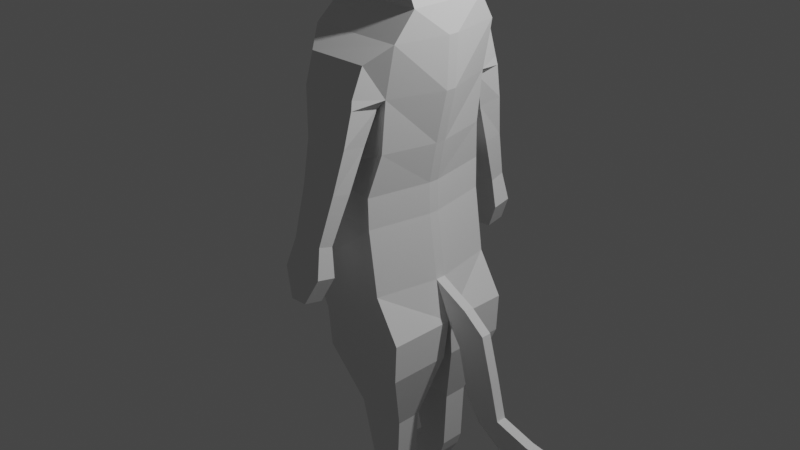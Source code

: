 # Source: cat_final.blend  (saved by Blender 2.91.10; exported with 4.5.12 LTS)
import bpy
from mathutils import Matrix  # noqa: F401  (used for matrix-valued properties, if any)

bpy.ops.wm.read_factory_settings(use_empty=True)
scene = bpy.context.scene
scene.name = 'Scene'

# ---- collections
col_collection = bpy.data.collections.new('Collection'); scene.collection.children.link(col_collection)

# ---- world
world_world = bpy.data.worlds.new('World'); scene.world = world_world
world_world.use_nodes = True; world_world.node_tree.nodes.clear()
_N = world_world.node_tree.nodes; _L = world_world.node_tree.links
n0 = _N.new('ShaderNodeOutputWorld'); n0.name = 'World Output'; n0.location = (300, 300)
n1 = _N.new('ShaderNodeBackground'); n1.name = 'Background'; n1.location = (10, 300)
n1.inputs[0].default_value = (0.05088, 0.05088, 0.05088, 1.0)
_L.new(n1.outputs[0], n0.inputs[0])
n0.is_active_output = True
world_world.color = (0.05088, 0.05088, 0.05088)
world_world.use_sun_shadow = False
world_world.sun_shadow_jitter_overblur = 0.0

# ---- cameras
cam_camera = bpy.data.cameras.new('Camera')
cam_camera.clip_end = 100.0
cam_camera.ortho_scale = 7.314

# ---- lights
light_light = bpy.data.lights.new('Light', 'POINT')
light_light.transmission_factor = 0.0
light_light.energy = 1000.0
light_light.shadow_soft_size = 0.1
light_light.shadow_maximum_resolution = 0.006
light_light.use_absolute_resolution = True

# ---- meshes
me_plane = bpy.data.meshes.new('Plane')
me_plane.from_pydata([(-0.5625, 0.2376, -0.6242), (-0.5, -0.4367, -0.7333), (0.4703, -0.4367, -0.7333), (0.3649, 0.2507, -0.7333), (0.3555, 0.5788, -0.7333), (-0.5719, 0.5657, -0.6242), (0.4405, 1.011, -0.6316), (-0.5537, 0.9974, -0.6316), (0.4961, 1.559, -0.6316), (-0.4434, 1.546, -0.6316), (0.6013, 2.086, -0.6221), (-0.4345, 2.075, -0.6221), (0.64, 2.371, -0.4198), (-0.3361, 2.354, -0.4198), (0.5345, 2.59, -0.4198), (-0.3252, 2.49, -0.4198), (0.4775, 2.696, -0.4301), (-0.4999, 2.612, -0.4301), (0.4585, 2.814, -0.5429), (-0.5606, 2.741, -0.5429), (0.3902, 3.041, -0.5429), (-0.629, 2.969, -0.5429), (0.1813, 3.266, -0.4301), (-0.4931, 3.269, -0.4301), (-0.03522, 3.345, -0.4301), (-0.1954, 3.398, -0.4058), (-0.7355, 2.713, -0.4301), (-0.6326, 2.594, -0.4301), (-0.8535, 2.936, -0.4301), (-0.6488, 3.053, -0.4301), (-0.2795, -0.8541, -0.7333), (0.7403, -0.8778, -0.7333), (0.6, -0.4367, -0.05579), (0.7403, -0.8778, -0.01134), (-0.7313, 0.2376, -0.05579), (-0.7407, 0.5657, -0.05579), (0.5345, 2.59, -0.05579), (0.64, 2.371, -0.05579), (-0.1954, 3.398, -0.05579), (-0.03522, 3.345, -0.05579), (-0.3361, 2.354, -0.05579), (-0.3252, 2.49, -0.05579), (0.5703, 1.011, -0.05579), (0.4852, 0.5788, -0.05579), (0.1813, 3.266, -0.05579), (-0.7095, 0.9974, -0.05579), (-0.4931, 3.269, -0.1393), (0.4775, 2.696, -0.05579), (-0.6326, 2.594, -0.05579), (-0.7355, 2.713, -0.05579), (-0.4999, 2.612, -0.05579), (0.6931, 1.559, -0.05579), (-0.8535, 2.936, -0.1384), (-0.5866, 1.546, -0.05579), (-0.6488, 3.053, -0.1393), (0.4585, 2.814, -0.05579), (-0.5, -0.4367, -0.05579), (0.7111, 2.086, -0.05579), (-0.4345, 2.075, -0.05579), (0.4947, 0.2507, -0.05579), (0.3902, 3.041, -0.05579), (-0.2795, -0.8541, -0.01134), (-0.2272, -1.274, -0.7333), (0.7212, -1.297, -0.7333), (0.7212, -1.297, -0.05579), (-0.2272, -1.274, -0.05579), (0.936, -1.077, -0.05579), (0.9913, -0.636, -0.05579), (1.363, -1.267, -0.05579), (1.236, -0.8261, -0.05579), (-0.03969, -2.0, -0.4827), (0.5138, -2.024, -0.4827), (0.5138, -2.024, -0.2152), (-0.03969, -2.0, -0.2152), (0.137, -2.637, -0.4827), (0.4866, -2.661, -0.4827), (0.4866, -2.661, -0.2152), (0.137, -2.637, -0.2152), (0.09654, -2.784, -0.4827), (0.4413, -2.807, -0.4827), (0.4413, -2.807, -0.2152), (0.09654, -2.784, -0.2152), (-0.07573, -3.098, -0.4827), (0.269, -3.095, -0.4827), (0.269, -3.095, -0.2152), (-0.07573, -3.098, -0.2152), (0.4119, -2.856, -0.2152), (0.06716, -2.833, -0.2152), (0.4119, -2.856, -0.4827), (0.06716, -2.833, -0.4827), (-0.2238, -3.093, -0.4827), (-0.2238, -3.093, -0.2152), (-0.08087, -2.855, -0.2152), (-0.08087, -2.855, -0.4827), (1.067, -1.6, -0.05579), (1.477, -1.701, -0.05579), (1.226, -1.831, -0.05579), (1.514, -2.013, -0.05579), (1.852, -1.805, -0.05579), (1.889, -2.088, -0.05579), (2.137, -1.839, -0.05579), (2.174, -2.019, -0.05579), (0.09697, 3.742, -0.3233), (-0.01152, 3.633, -0.3529), (0.1195, 3.662, -0.3233), (-0.01152, 3.633, -0.2084), (0.09697, 3.742, -0.283), (0.1195, 3.662, -0.2536), (0.3876, 1.601, -0.9326), (-0.2471, 1.588, -0.9326), (0.4055, 1.898, -0.8214), (-0.2756, 1.886, -0.8214), (0.3542, 1.108, -0.7673), (-0.1649, 1.095, -0.7673), (0.3766, 1.15, -1.028), (-0.1241, 1.137, -1.028), (0.3169, 0.67, -0.9206), (-0.1003, 0.6569, -0.9206), (0.3165, 0.712, -1.12), (-0.1007, 0.6989, -1.12), (0.2592, 0.1707, -1.1), (-0.08797, 0.1575, -1.1), (0.2588, 0.2127, -1.253), (-0.0884, 0.1995, -1.253), (0.3028, -0.1375, -1.118), (-0.1652, -0.1506, -1.118), (0.3023, -0.09547, -1.318), (-0.1656, -0.1086, -1.318), (0.169, -0.4169, -1.177), (-0.02398, -0.4301, -1.177), (0.1685, -0.3749, -1.377), (-0.0244, -0.3881, -1.377), (0.3989, 1.506, -0.9526), (0.4141, 1.464, -0.6602), (-0.3458, 1.45, -0.6602), (-0.2207, 1.492, -0.9526), (-0.5, -0.4367, 0.0), (0.6, -0.4367, 0.0), (-0.7313, 0.2376, 0.0), (0.4947, 0.2507, 0.0), (-0.7407, 0.5657, 0.0), (0.4852, 0.5788, 0.0), (-0.7095, 0.9974, 0.0), (0.5703, 1.011, 0.0), (-0.5866, 1.546, 0.0), (0.6931, 1.559, 0.0), (-0.4345, 2.075, 0.0), (0.7111, 2.086, 0.0), (-0.3361, 2.354, 0.0), (0.64, 2.371, 0.0), (-0.3252, 2.49, 0.0), (0.5345, 2.59, 0.0), (-0.4999, 2.612, 0.0), (0.4775, 2.696, 0.0), (-0.5606, 2.741, 0.0), (0.4585, 2.814, 0.0), (-0.629, 2.969, 0.0), (0.3902, 3.041, 0.0), (-0.5097, 3.259, 0.0), (0.1813, 3.266, 0.0), (-0.245, 3.388, 0.0), (-0.03522, 3.345, 0.0), (-0.6326, 2.594, 0.0), (-0.7551, 2.713, 0.0), (-0.873, 2.936, 0.0), (-0.6886, 3.053, 0.0), (-0.2795, -0.8541, 0.0), (0.6551, -0.8778, 0.0), (-0.5625, 0.2376, 0.6242), (-0.5, -0.4367, 0.7333), (0.4703, -0.4367, 0.7333), (0.3649, 0.2507, 0.7333), (0.3555, 0.5788, 0.7333), (-0.5719, 0.5657, 0.6242), (0.4405, 1.011, 0.6316), (-0.5537, 0.9974, 0.6316), (0.4961, 1.559, 0.6316), (-0.4434, 1.546, 0.6316), (0.6013, 2.086, 0.6221), (-0.4345, 2.075, 0.6221), (0.64, 2.371, 0.4198), (-0.3361, 2.354, 0.4198), (0.5345, 2.59, 0.4198), (-0.3252, 2.49, 0.4198), (0.4775, 2.696, 0.4301), (-0.4999, 2.612, 0.4301), (0.4585, 2.814, 0.5429), (-0.5606, 2.741, 0.5429), (0.3902, 3.041, 0.5429), (-0.629, 2.969, 0.5429), (0.1813, 3.266, 0.4301), (-0.4931, 3.269, 0.4301), (-0.03522, 3.345, 0.4301), (-0.1954, 3.398, 0.4058), (-0.7355, 2.713, 0.4301), (-0.6326, 2.594, 0.4301), (-0.8535, 2.936, 0.4301), (-0.6488, 3.053, 0.4301), (-0.2795, -0.8541, 0.7333), (0.7403, -0.8778, 0.7333), (0.6, -0.4367, 0.05579), (0.7403, -0.8778, 0.01134), (-0.7313, 0.2376, 0.05579), (-0.7407, 0.5657, 0.05579), (0.5345, 2.59, 0.05579), (0.64, 2.371, 0.05579), (-0.1954, 3.398, 0.05579), (-0.03522, 3.345, 0.05579), (-0.3361, 2.354, 0.05579), (-0.3252, 2.49, 0.05579), (0.5703, 1.011, 0.05579), (0.4852, 0.5788, 0.05579), (0.1813, 3.266, 0.05579), (-0.7095, 0.9974, 0.05579), (-0.4931, 3.269, 0.1393), (0.4775, 2.696, 0.05579), (-0.6326, 2.594, 0.05579), (-0.7355, 2.713, 0.05579), (-0.4999, 2.612, 0.05579), (0.6931, 1.559, 0.05579), (-0.8535, 2.936, 0.1384), (-0.5866, 1.546, 0.05579), (-0.6488, 3.053, 0.1393), (0.4585, 2.814, 0.05579), (-0.5, -0.4367, 0.05579), (0.7111, 2.086, 0.05579), (-0.4345, 2.075, 0.05579), (0.4947, 0.2507, 0.05579), (0.3902, 3.041, 0.05579), (-0.2795, -0.8541, 0.01134), (-0.2272, -1.274, 0.7333), (0.7212, -1.297, 0.7333), (0.7212, -1.297, 0.05579), (-0.2272, -1.274, 0.05579), (0.936, -1.077, 0.0), (0.9913, -0.636, 0.0), (0.936, -1.077, 0.05579), (0.9913, -0.636, 0.05579), (1.363, -1.267, 0.0), (1.236, -0.8261, 0.0), (1.363, -1.267, 0.05579), (1.236, -0.8261, 0.05579), (-0.03969, -2.0, 0.4827), (0.5138, -2.024, 0.4827), (0.5138, -2.024, 0.2152), (-0.03969, -2.0, 0.2152), (0.137, -2.637, 0.4827), (0.4866, -2.661, 0.4827), (0.4866, -2.661, 0.2152), (0.137, -2.637, 0.2152), (0.09654, -2.784, 0.4827), (0.4413, -2.807, 0.4827), (0.4413, -2.807, 0.2152), (0.09654, -2.784, 0.2152), (-0.07573, -3.098, 0.4827), (0.269, -3.095, 0.4827), (0.269, -3.095, 0.2152), (-0.07573, -3.098, 0.2152), (0.4119, -2.856, 0.2152), (0.06716, -2.833, 0.2152), (0.4119, -2.856, 0.4827), (0.06716, -2.833, 0.4827), (-0.2238, -3.093, 0.4827), (-0.2238, -3.093, 0.2152), (-0.08087, -2.855, 0.2152), (-0.08087, -2.855, 0.4827), (1.067, -1.6, 0.05579), (1.067, -1.6, 0.0), (1.477, -1.701, 0.05579), (1.477, -1.701, 0.0), (1.226, -1.831, 0.05579), (1.226, -1.831, 0.0), (1.514, -2.013, 0.05579), (1.514, -2.013, 0.0), (1.852, -1.805, 0.05579), (1.852, -1.805, 0.0), (1.889, -2.088, 0.05579), (1.889, -2.088, 0.0), (2.137, -1.839, 0.05579), (2.137, -1.839, 0.0), (2.174, -2.019, 0.05579), (2.174, -2.019, 0.0), (0.09697, 3.742, 0.3233), (-0.01152, 3.633, 0.3529), (0.1195, 3.662, 0.3233), (-0.01152, 3.633, 0.2084), (0.09697, 3.742, 0.283), (0.1195, 3.662, 0.2536), (0.3876, 1.601, 0.9326), (-0.2471, 1.588, 0.9326), (0.4055, 1.898, 0.8214), (-0.2756, 1.886, 0.8214), (0.3542, 1.108, 0.7673), (-0.1649, 1.095, 0.7673), (0.3766, 1.15, 1.028), (-0.1241, 1.137, 1.028), (0.3169, 0.67, 0.9206), (-0.1003, 0.6569, 0.9206), (0.3165, 0.712, 1.12), (-0.1007, 0.6989, 1.12), (0.2592, 0.1707, 1.1), (-0.08797, 0.1575, 1.1), (0.2588, 0.2127, 1.253), (-0.0884, 0.1995, 1.253), (0.3028, -0.1375, 1.118), (-0.1652, -0.1506, 1.118), (0.3023, -0.09547, 1.318), (-0.1656, -0.1086, 1.318), (0.169, -0.4169, 1.177), (-0.02398, -0.4301, 1.177), (0.1685, -0.3749, 1.377), (-0.0244, -0.3881, 1.377), (0.3989, 1.506, 0.9526), (0.4141, 1.464, 0.6602), (-0.3458, 1.45, 0.6602), (-0.2207, 1.492, 0.9526)], [], [(1, 2, 3, 0), (0, 3, 4, 5), (5, 4, 6, 7), (7, 6, 8, 9), (8, 10, 110, 108), (11, 10, 12, 13), (13, 12, 14, 15), (15, 14, 16, 17), (17, 16, 18, 19), (19, 18, 20, 21), (21, 20, 22, 23), (23, 22, 24, 25), (21, 23, 29, 28), (19, 21, 28, 26), (17, 19, 26, 27), (2, 1, 30, 31), (33, 32, 2, 31), (35, 34, 0, 5), (37, 36, 14, 12), (44, 39, 106, 107), (41, 40, 13, 15), (43, 42, 6, 4), (24, 22, 104, 102), (45, 35, 5, 7), (38, 46, 23, 25), (36, 47, 16, 14), (49, 48, 27, 26), (50, 41, 15, 17), (42, 51, 8, 6), (52, 49, 26, 28), (53, 45, 7, 9), (54, 52, 28, 29), (47, 55, 18, 16), (46, 54, 29, 23), (34, 56, 1, 0), (51, 57, 10, 8), (58, 53, 9, 11), (32, 59, 3, 2), (55, 60, 20, 18), (48, 50, 17, 27), (57, 37, 12, 10), (31, 30, 62, 63), (40, 58, 11, 13), (56, 61, 30, 1), (59, 43, 4, 3), (60, 44, 22, 20), (157, 159, 44, 60), (139, 141, 43, 59), (136, 166, 61, 56), (148, 146, 58, 40), (166, 167, 33, 61), (147, 149, 37, 57), (162, 152, 50, 48), (155, 157, 60, 55), (137, 139, 59, 32), (146, 144, 53, 58), (145, 147, 57, 51), (138, 136, 56, 34), (158, 165, 54, 46), (153, 155, 55, 47), (165, 164, 52, 54), (144, 142, 45, 53), (164, 163, 49, 52), (143, 145, 51, 42), (152, 150, 41, 50), (163, 162, 48, 49), (151, 153, 47, 36), (160, 158, 46, 38), (142, 140, 35, 45), (159, 161, 39, 44), (141, 143, 42, 43), (150, 148, 40, 41), (161, 160, 38, 39), (149, 151, 36, 37), (140, 138, 34, 35), (33, 167, 234, 66), (64, 63, 71, 72), (30, 61, 65, 62), (33, 31, 63, 64), (61, 33, 64, 65), (235, 67, 69, 239), (32, 33, 66, 67), (137, 32, 67, 235), (238, 239, 69, 68), (67, 66, 68, 69), (68, 66, 94, 95), (70, 73, 77, 74), (62, 65, 73, 70), (63, 62, 70, 71), (65, 64, 72, 73), (74, 77, 81, 78), (71, 70, 74, 75), (73, 72, 76, 77), (72, 71, 75, 76), (87, 86, 84, 85), (75, 74, 78, 79), (77, 76, 80, 81), (76, 75, 79, 80), (85, 84, 83, 82), (86, 88, 83, 84), (85, 82, 90, 91), (88, 89, 82, 83), (79, 78, 89, 88), (78, 81, 87, 89), (80, 79, 88, 86), (81, 80, 86, 87), (93, 92, 91, 90), (89, 87, 92, 93), (82, 89, 93, 90), (87, 85, 91, 92), (238, 68, 95, 269), (66, 234, 267, 94), (96, 271, 273, 97), (94, 267, 271, 96), (95, 94, 96, 97), (95, 97, 99, 98), (99, 277, 281, 101), (97, 273, 277, 99), (269, 95, 98, 275), (279, 100, 101, 281), (275, 98, 100, 279), (98, 99, 101, 100), (106, 105, 103, 102), (107, 106, 102, 104), (38, 25, 103, 105), (39, 38, 105, 106), (25, 24, 102, 103), (22, 44, 107, 104), (109, 108, 110, 111), (133, 132, 114, 112), (11, 9, 109, 111), (10, 11, 111, 110), (112, 114, 118, 116), (134, 133, 112, 113), (135, 134, 113, 115), (132, 135, 115, 114), (116, 118, 122, 120), (113, 112, 116, 117), (115, 113, 117, 119), (114, 115, 119, 118), (123, 121, 125, 127), (117, 116, 120, 121), (119, 117, 121, 123), (118, 119, 123, 122), (124, 126, 130, 128), (122, 123, 127, 126), (120, 122, 126, 124), (121, 120, 124, 125), (129, 128, 130, 131), (125, 124, 128, 129), (127, 125, 129, 131), (126, 127, 131, 130), (108, 109, 135, 132), (109, 9, 134, 135), (9, 8, 133, 134), (8, 108, 132, 133), (136, 137, 139, 138), (138, 139, 141, 140), (140, 141, 143, 142), (142, 143, 145, 144), (144, 145, 147, 146), (146, 147, 149, 148), (148, 149, 151, 150), (150, 151, 153, 152), (152, 153, 155, 154), (154, 155, 157, 156), (156, 157, 159, 158), (158, 159, 161, 160), (156, 158, 165, 164), (154, 156, 164, 163), (152, 154, 163, 162), (137, 136, 166, 167), (169, 168, 171, 170), (168, 173, 172, 171), (173, 175, 174, 172), (175, 177, 176, 174), (176, 288, 290, 178), (179, 181, 180, 178), (181, 183, 182, 180), (183, 185, 184, 182), (185, 187, 186, 184), (187, 189, 188, 186), (189, 191, 190, 188), (191, 193, 192, 190), (189, 196, 197, 191), (187, 194, 196, 189), (185, 195, 194, 187), (170, 199, 198, 169), (201, 199, 170, 200), (203, 173, 168, 202), (205, 180, 182, 204), (212, 287, 286, 207), (209, 183, 181, 208), (211, 172, 174, 210), (192, 282, 284, 190), (213, 175, 173, 203), (206, 193, 191, 214), (204, 182, 184, 215), (217, 194, 195, 216), (218, 185, 183, 209), (210, 174, 176, 219), (220, 196, 194, 217), (221, 177, 175, 213), (222, 197, 196, 220), (215, 184, 186, 223), (214, 191, 197, 222), (202, 168, 169, 224), (219, 176, 178, 225), (226, 179, 177, 221), (200, 170, 171, 227), (223, 186, 188, 228), (216, 195, 185, 218), (225, 178, 180, 205), (199, 231, 230, 198), (208, 181, 179, 226), (224, 169, 198, 229), (227, 171, 172, 211), (228, 188, 190, 212), (157, 228, 212, 159), (139, 227, 211, 141), (136, 224, 229, 166), (148, 208, 226, 146), (166, 229, 201, 167), (147, 225, 205, 149), (162, 216, 218, 152), (155, 223, 228, 157), (137, 200, 227, 139), (146, 226, 221, 144), (145, 219, 225, 147), (138, 202, 224, 136), (158, 214, 222, 165), (153, 215, 223, 155), (165, 222, 220, 164), (144, 221, 213, 142), (164, 220, 217, 163), (143, 210, 219, 145), (152, 218, 209, 150), (163, 217, 216, 162), (151, 204, 215, 153), (160, 206, 214, 158), (142, 213, 203, 140), (159, 212, 207, 161), (141, 211, 210, 143), (150, 209, 208, 148), (161, 207, 206, 160), (149, 205, 204, 151), (140, 203, 202, 138), (201, 236, 234, 167), (232, 244, 243, 231), (198, 230, 233, 229), (201, 232, 231, 199), (229, 233, 232, 201), (235, 239, 241, 237), (200, 237, 236, 201), (137, 235, 237, 200), (167, 234, 235, 137), (238, 240, 241, 239), (234, 238, 239, 235), (237, 241, 240, 236), (240, 268, 266, 236), (242, 246, 249, 245), (230, 242, 245, 233), (231, 243, 242, 230), (233, 245, 244, 232), (246, 250, 253, 249), (243, 247, 246, 242), (245, 249, 248, 244), (244, 248, 247, 243), (259, 257, 256, 258), (247, 251, 250, 246), (249, 253, 252, 248), (248, 252, 251, 247), (257, 254, 255, 256), (258, 256, 255, 260), (257, 263, 262, 254), (260, 255, 254, 261), (251, 260, 261, 250), (250, 261, 259, 253), (252, 258, 260, 251), (253, 259, 258, 252), (265, 262, 263, 264), (261, 265, 264, 259), (254, 262, 265, 261), (259, 264, 263, 257), (267, 271, 273, 269), (238, 269, 268, 240), (234, 267, 269, 238), (236, 266, 267, 234), (270, 272, 273, 271), (266, 270, 271, 267), (268, 272, 270, 266), (268, 274, 276, 272), (276, 280, 281, 277), (272, 276, 277, 273), (269, 275, 274, 268), (273, 277, 275, 269), (279, 281, 280, 278), (277, 281, 279, 275), (275, 279, 278, 274), (274, 278, 280, 276), (286, 282, 283, 285), (287, 284, 282, 286), (206, 285, 283, 193), (207, 286, 285, 206), (193, 283, 282, 192), (190, 284, 287, 212), (289, 291, 290, 288), (313, 292, 294, 312), (179, 291, 289, 177), (178, 290, 291, 179), (292, 296, 298, 294), (314, 293, 292, 313), (315, 295, 293, 314), (312, 294, 295, 315), (296, 300, 302, 298), (293, 297, 296, 292), (295, 299, 297, 293), (294, 298, 299, 295), (303, 307, 305, 301), (297, 301, 300, 296), (299, 303, 301, 297), (298, 302, 303, 299), (304, 308, 310, 306), (302, 306, 307, 303), (300, 304, 306, 302), (301, 305, 304, 300), (309, 311, 310, 308), (305, 309, 308, 304), (307, 311, 309, 305), (306, 310, 311, 307), (288, 312, 315, 289), (289, 315, 314, 177), (177, 314, 313, 176), (176, 313, 312, 288)])
_uv = me_plane.uv_layers.new(name='UVMap')
_uv.uv.foreach_set('vector', [0.0, 0.0, 1.0, 0.0, 1.0, 1.0, 0.0, 1.0, 0.0, 1.0, 1.0, 1.0, 1.0, 1.0, 0.0, 1.0, 0.0, 1.0, 1.0, 1.0, 1.0, 1.0, 0.0, 1.0, 0.0, 1.0, 1.0, 1.0, 1.0, 1.0, 0.0, 1.0, 1.0, 1.0, 0.8827, 1.0, 0.8827, 1.0, 1.0, 1.0, 0.0, 1.0, 0.8827, 1.0, 0.8827, 1.0, 0.0, 1.0, 0.0, 1.0, 0.8827, 1.0, 0.8827, 1.0, 0.0, 1.0, 0.0, 1.0, 0.8827, 1.0, 0.8827, 1.0, 0.0, 1.0, 0.0, 1.0, 0.8827, 1.0, 0.8827, 1.0, 0.0, 1.0, 0.0, 1.0, 0.8827, 1.0, 0.8827, 1.0, 0.0, 1.0, 0.0, 1.0, 0.8827, 1.0, 0.8827, 1.0, 0.0, 1.0, 0.0, 1.0, 0.8827, 1.0, 0.8827, 1.0, 0.0, 1.0, 0.0, 1.0, 0.0, 1.0, 0.0, 1.0, 0.0, 1.0, 0.0, 1.0, 0.0, 1.0, 0.0, 1.0, 0.0, 1.0, 0.0, 1.0, 0.0, 1.0, 0.0, 1.0, 0.0, 1.0, 1.0, 0.0, 0.0, 0.0, 0.0, 0.0, 1.0, 0.0, 1.0, 0.0, 1.0, 0.0, 1.0, 0.0, 1.0, 0.0, 0.0, 1.0, 0.0, 1.0, 0.0, 1.0, 0.0, 1.0, 0.8827, 1.0, 0.8827, 1.0, 0.8827, 1.0, 0.8827, 1.0, 0.8827, 1.0, 0.8827, 1.0, 0.8827, 1.0, 0.8827, 1.0, 0.0, 1.0, 0.0, 1.0, 0.0, 1.0, 0.0, 1.0, 1.0, 1.0, 1.0, 1.0, 1.0, 1.0, 1.0, 1.0, 0.8827, 1.0, 0.8827, 1.0, 0.8827, 1.0, 0.8827, 1.0, 0.0, 1.0, 0.0, 1.0, 0.0, 1.0, 0.0, 1.0, 0.0, 1.0, 0.0, 1.0, 0.0, 1.0, 0.0, 1.0, 0.8827, 1.0, 0.8827, 1.0, 0.8827, 1.0, 0.8827, 1.0, 0.0, 1.0, 0.0, 1.0, 0.0, 1.0, 0.0, 1.0, 0.0, 1.0, 0.0, 1.0, 0.0, 1.0, 0.0, 1.0, 1.0, 1.0, 1.0, 1.0, 1.0, 1.0, 1.0, 1.0, 0.0, 1.0, 0.0, 1.0, 0.0, 1.0, 0.0, 1.0, 0.0, 1.0, 0.0, 1.0, 0.0, 1.0, 0.0, 1.0, 0.0, 1.0, 0.0, 1.0, 0.0, 1.0, 0.0, 1.0, 0.8827, 1.0, 0.8827, 1.0, 0.8827, 1.0, 0.8827, 1.0, 0.0, 1.0, 0.0, 1.0, 0.0, 1.0, 0.0, 1.0, 0.0, 1.0, 0.0, 0.0, 0.0, 0.0, 0.0, 1.0, 1.0, 1.0, 0.8827, 1.0, 0.8827, 1.0, 1.0, 1.0, 0.0, 1.0, 0.0, 1.0, 0.0, 1.0, 0.0, 1.0, 1.0, 0.0, 1.0, 1.0, 1.0, 1.0, 1.0, 0.0, 0.8827, 1.0, 0.8827, 1.0, 0.8827, 1.0, 0.8827, 1.0, 0.0, 1.0, 0.0, 1.0, 0.0, 1.0, 0.0, 1.0, 0.8827, 1.0, 0.8827, 1.0, 0.8827, 1.0, 0.8827, 1.0, 1.0, 0.0, 0.0, 0.0, 0.0, 0.0, 1.0, 0.0, 0.0, 1.0, 0.0, 1.0, 0.0, 1.0, 0.0, 1.0, 0.0, 0.0, 0.0, 0.0, 0.0, 0.0, 0.0, 0.0, 1.0, 1.0, 1.0, 1.0, 1.0, 1.0, 1.0, 1.0, 0.8827, 1.0, 0.8827, 1.0, 0.8827, 1.0, 0.8827, 1.0, 0.8827, 1.0, 0.8827, 1.0, 0.8827, 1.0, 0.8827, 1.0, 1.0, 1.0, 1.0, 1.0, 1.0, 1.0, 1.0, 1.0, 0.0, 0.0, 0.0, 0.0, 0.0, 0.0, 0.0, 0.0, 0.0, 1.0, 0.0, 1.0, 0.0, 1.0, 0.0, 1.0, 0.0, 0.0, 1.0, 0.0, 1.0, 0.0, 0.0, 0.0, 0.8827, 1.0, 0.8827, 1.0, 0.8827, 1.0, 0.8827, 1.0, 0.0, 1.0, 0.0, 1.0, 0.0, 1.0, 0.0, 1.0, 0.8827, 1.0, 0.8827, 1.0, 0.8827, 1.0, 0.8827, 1.0, 1.0, 0.0, 1.0, 1.0, 1.0, 1.0, 1.0, 0.0, 0.0, 1.0, 0.0, 1.0, 0.0, 1.0, 0.0, 1.0, 1.0, 1.0, 0.8827, 1.0, 0.8827, 1.0, 1.0, 1.0, 0.0, 1.0, 0.0, 0.0, 0.0, 0.0, 0.0, 1.0, 0.0, 1.0, 0.0, 1.0, 0.0, 1.0, 0.0, 1.0, 0.8827, 1.0, 0.8827, 1.0, 0.8827, 1.0, 0.8827, 1.0, 0.0, 1.0, 0.0, 1.0, 0.0, 1.0, 0.0, 1.0, 0.0, 1.0, 0.0, 1.0, 0.0, 1.0, 0.0, 1.0, 0.0, 1.0, 0.0, 1.0, 0.0, 1.0, 0.0, 1.0, 1.0, 1.0, 1.0, 1.0, 1.0, 1.0, 1.0, 1.0, 0.0, 1.0, 0.0, 1.0, 0.0, 1.0, 0.0, 1.0, 0.0, 1.0, 0.0, 1.0, 0.0, 1.0, 0.0, 1.0, 0.8827, 1.0, 0.8827, 1.0, 0.8827, 1.0, 0.8827, 1.0, 0.0, 1.0, 0.0, 1.0, 0.0, 1.0, 0.0, 1.0, 0.0, 1.0, 0.0, 1.0, 0.0, 1.0, 0.0, 1.0, 0.8827, 1.0, 0.8827, 1.0, 0.8827, 1.0, 0.8827, 1.0, 1.0, 1.0, 1.0, 1.0, 1.0, 1.0, 1.0, 1.0, 0.0, 1.0, 0.0, 1.0, 0.0, 1.0, 0.0, 1.0, 0.8827, 1.0, 0.0, 1.0, 0.0, 1.0, 0.8827, 1.0, 0.8827, 1.0, 0.8827, 1.0, 0.8827, 1.0, 0.8827, 1.0, 0.0, 1.0, 0.0, 1.0, 0.0, 1.0, 0.0, 1.0, 1.0, 0.0, 1.0, 0.0, 1.0, 0.0, 1.0, 0.0, 1.0, 0.0, 1.0, 0.0, 1.0, 0.0, 1.0, 0.0, 0.0, 0.0, 0.0, 0.0, 0.0, 0.0, 0.0, 0.0, 1.0, 0.0, 1.0, 0.0, 1.0, 0.0, 1.0, 0.0, 0.0, 0.0, 1.0, 0.0, 1.0, 0.0, 0.0, 0.0, 1.0, 0.0, 1.0, 0.0, 1.0, 0.0, 1.0, 0.0, 1.0, 0.0, 1.0, 0.0, 1.0, 0.0, 1.0, 0.0, 1.0, 0.0, 1.0, 0.0, 1.0, 0.0, 1.0, 0.0, 1.0, 0.0, 1.0, 0.0, 1.0, 0.0, 1.0, 0.0, 1.0, 0.0, 1.0, 0.0, 1.0, 0.0, 1.0, 0.0, 1.0, 0.0, 1.0, 0.0, 1.0, 0.0, 1.0, 0.0, 0.0, 0.0, 0.0, 0.0, 0.0, 0.0, 0.0, 0.0, 0.0, 0.0, 0.0, 0.0, 0.0, 0.0, 0.0, 0.0, 1.0, 0.0, 0.0, 0.0, 0.0, 0.0, 1.0, 0.0, 0.0, 0.0, 1.0, 0.0, 1.0, 0.0, 0.0, 0.0, 0.0, 0.0, 0.0, 0.0, 0.0, 0.0, 0.0, 0.0, 1.0, 0.0, 0.0, 0.0, 0.0, 0.0, 1.0, 0.0, 0.0, 0.0, 1.0, 0.0, 1.0, 0.0, 0.0, 0.0, 1.0, 0.0, 1.0, 0.0, 1.0, 0.0, 1.0, 0.0, 0.0, 0.0, 1.0, 0.0, 1.0, 0.0, 0.0, 0.0, 1.0, 0.0, 0.0, 0.0, 0.0, 0.0, 1.0, 0.0, 0.0, 0.0, 1.0, 0.0, 1.0, 0.0, 0.0, 0.0, 1.0, 0.0, 1.0, 0.0, 1.0, 0.0, 1.0, 0.0, 0.0, 0.0, 1.0, 0.0, 1.0, 0.0, 0.0, 0.0, 1.0, 0.0, 1.0, 0.0, 1.0, 0.0, 1.0, 0.0, 0.0, 0.0, 0.0, 0.0, 0.0, 0.0, 0.0, 0.0, 1.0, 0.0, 0.0, 0.0, 0.0, 0.0, 1.0, 0.0, 1.0, 0.0, 0.0, 0.0, 0.0, 0.0, 1.0, 0.0, 0.0, 0.0, 0.0, 0.0, 0.0, 0.0, 0.0, 0.0, 1.0, 0.0, 1.0, 0.0, 1.0, 0.0, 1.0, 0.0, 0.0, 0.0, 1.0, 0.0, 1.0, 0.0, 0.0, 0.0, 0.0, 0.0, 0.0, 0.0, 0.0, 0.0, 0.0, 0.0, 0.0, 0.0, 0.0, 0.0, 0.0, 0.0, 0.0, 0.0, 0.0, 0.0, 0.0, 0.0, 0.0, 0.0, 0.0, 0.0, 0.0, 0.0, 0.0, 0.0, 0.0, 0.0, 0.0, 0.0, 1.0, 0.0, 1.0, 0.0, 1.0, 0.0, 1.0, 0.0, 1.0, 0.0, 1.0, 0.0, 1.0, 0.0, 1.0, 0.0, 1.0, 0.0, 1.0, 0.0, 1.0, 0.0, 1.0, 0.0, 1.0, 0.0, 1.0, 0.0, 1.0, 0.0, 1.0, 0.0, 1.0, 0.0, 1.0, 0.0, 1.0, 0.0, 1.0, 0.0, 1.0, 0.0, 1.0, 0.0, 1.0, 0.0, 1.0, 0.0, 1.0, 0.0, 1.0, 0.0, 1.0, 0.0, 1.0, 0.0, 1.0, 0.0, 1.0, 0.0, 1.0, 0.0, 1.0, 0.0, 1.0, 0.0, 1.0, 0.0, 1.0, 0.0, 1.0, 0.0, 1.0, 0.0, 1.0, 0.0, 1.0, 0.0, 1.0, 0.0, 1.0, 0.0, 1.0, 0.0, 1.0, 0.0, 1.0, 0.0, 1.0, 0.0, 1.0, 0.0, 1.0, 0.0, 1.0, 0.0, 0.8827, 1.0, 0.0, 1.0, 0.0, 1.0, 0.8827, 1.0, 0.8827, 1.0, 0.8827, 1.0, 0.8827, 1.0, 0.8827, 1.0, 0.0, 1.0, 0.0, 1.0, 0.0, 1.0, 0.0, 1.0, 0.8827, 1.0, 0.0, 1.0, 0.0, 1.0, 0.8827, 1.0, 0.0, 1.0, 0.8827, 1.0, 0.8827, 1.0, 0.0, 1.0, 0.8827, 1.0, 0.8827, 1.0, 0.8827, 1.0, 0.8827, 1.0, 0.0, 1.0, 1.0, 1.0, 0.8827, 1.0, 0.0, 1.0, 1.0, 1.0, 1.0, 1.0, 1.0, 1.0, 1.0, 1.0, 0.0, 1.0, 0.0, 1.0, 0.0, 1.0, 0.0, 1.0, 0.8827, 1.0, 0.0, 1.0, 0.0, 1.0, 0.8827, 1.0, 1.0, 1.0, 1.0, 1.0, 1.0, 1.0, 1.0, 1.0, 0.0, 1.0, 1.0, 1.0, 1.0, 1.0, 0.0, 1.0, 0.0, 1.0, 0.0, 1.0, 0.0, 1.0, 0.0, 1.0, 1.0, 1.0, 0.0, 1.0, 0.0, 1.0, 1.0, 1.0, 1.0, 1.0, 1.0, 1.0, 1.0, 1.0, 1.0, 1.0, 0.0, 1.0, 1.0, 1.0, 1.0, 1.0, 0.0, 1.0, 0.0, 1.0, 0.0, 1.0, 0.0, 1.0, 0.0, 1.0, 1.0, 1.0, 0.0, 1.0, 0.0, 1.0, 1.0, 1.0, 0.0, 1.0, 0.0, 1.0, 0.0, 1.0, 0.0, 1.0, 0.0, 1.0, 1.0, 1.0, 1.0, 1.0, 0.0, 1.0, 0.0, 1.0, 0.0, 1.0, 0.0, 1.0, 0.0, 1.0, 1.0, 1.0, 0.0, 1.0, 0.0, 1.0, 1.0, 1.0, 1.0, 1.0, 1.0, 1.0, 1.0, 1.0, 1.0, 1.0, 1.0, 1.0, 0.0, 1.0, 0.0, 1.0, 1.0, 1.0, 1.0, 1.0, 1.0, 1.0, 1.0, 1.0, 1.0, 1.0, 0.0, 1.0, 1.0, 1.0, 1.0, 1.0, 0.0, 1.0, 0.0, 1.0, 1.0, 1.0, 1.0, 1.0, 0.0, 1.0, 0.0, 1.0, 1.0, 1.0, 1.0, 1.0, 0.0, 1.0, 0.0, 1.0, 0.0, 1.0, 0.0, 1.0, 0.0, 1.0, 1.0, 1.0, 0.0, 1.0, 0.0, 1.0, 1.0, 1.0, 1.0, 1.0, 0.0, 1.0, 0.0, 1.0, 1.0, 1.0, 0.0, 1.0, 0.0, 1.0, 0.0, 1.0, 0.0, 1.0, 0.0, 1.0, 1.0, 1.0, 1.0, 1.0, 0.0, 1.0, 1.0, 1.0, 1.0, 1.0, 1.0, 1.0, 1.0, 1.0, 0.0, 0.0, 1.0, 0.0, 1.0, 1.0, 0.0, 1.0, 0.0, 1.0, 1.0, 1.0, 1.0, 1.0, 0.0, 1.0, 0.0, 1.0, 1.0, 1.0, 1.0, 1.0, 0.0, 1.0, 0.0, 1.0, 1.0, 1.0, 1.0, 1.0, 0.0, 1.0, 0.0, 1.0, 1.0, 1.0, 0.8827, 1.0, 0.0, 1.0, 0.0, 1.0, 0.8827, 1.0, 0.8827, 1.0, 0.0, 1.0, 0.0, 1.0, 0.8827, 1.0, 0.8827, 1.0, 0.0, 1.0, 0.0, 1.0, 0.8827, 1.0, 0.8827, 1.0, 0.0, 1.0, 0.0, 1.0, 0.8827, 1.0, 0.8827, 1.0, 0.0, 1.0, 0.0, 1.0, 0.8827, 1.0, 0.8827, 1.0, 0.0, 1.0, 0.0, 1.0, 0.8827, 1.0, 0.8827, 1.0, 0.0, 1.0, 0.0, 1.0, 0.8827, 1.0, 0.8827, 1.0, 0.0, 1.0, 0.0, 1.0, 0.0, 1.0, 0.0, 1.0, 0.0, 1.0, 0.0, 1.0, 0.0, 1.0, 0.0, 1.0, 0.0, 1.0, 0.0, 1.0, 0.0, 1.0, 0.0, 1.0, 0.0, 1.0, 1.0, 0.0, 0.0, 0.0, 0.0, 0.0, 1.0, 0.0, 0.0, 0.0, 0.0, 1.0, 1.0, 1.0, 1.0, 0.0, 0.0, 1.0, 0.0, 1.0, 1.0, 1.0, 1.0, 1.0, 0.0, 1.0, 0.0, 1.0, 1.0, 1.0, 1.0, 1.0, 0.0, 1.0, 0.0, 1.0, 1.0, 1.0, 1.0, 1.0, 1.0, 1.0, 1.0, 1.0, 0.8827, 1.0, 0.8827, 1.0, 0.0, 1.0, 0.0, 1.0, 0.8827, 1.0, 0.8827, 1.0, 0.0, 1.0, 0.0, 1.0, 0.8827, 1.0, 0.8827, 1.0, 0.0, 1.0, 0.0, 1.0, 0.8827, 1.0, 0.8827, 1.0, 0.0, 1.0, 0.0, 1.0, 0.8827, 1.0, 0.8827, 1.0, 0.0, 1.0, 0.0, 1.0, 0.8827, 1.0, 0.8827, 1.0, 0.0, 1.0, 0.0, 1.0, 0.8827, 1.0, 0.8827, 1.0, 0.0, 1.0, 0.0, 1.0, 0.8827, 1.0, 0.8827, 1.0, 0.0, 1.0, 0.0, 1.0, 0.0, 1.0, 0.0, 1.0, 0.0, 1.0, 0.0, 1.0, 0.0, 1.0, 0.0, 1.0, 0.0, 1.0, 0.0, 1.0, 0.0, 1.0, 0.0, 1.0, 1.0, 0.0, 1.0, 0.0, 0.0, 0.0, 0.0, 0.0, 1.0, 0.0, 1.0, 0.0, 1.0, 0.0, 1.0, 0.0, 0.0, 1.0, 0.0, 1.0, 0.0, 1.0, 0.0, 1.0, 0.8827, 1.0, 0.8827, 1.0, 0.8827, 1.0, 0.8827, 1.0, 0.8827, 1.0, 0.8827, 1.0, 0.8827, 1.0, 0.8827, 1.0, 0.0, 1.0, 0.0, 1.0, 0.0, 1.0, 0.0, 1.0, 1.0, 1.0, 1.0, 1.0, 1.0, 1.0, 1.0, 1.0, 0.8827, 1.0, 0.8827, 1.0, 0.8827, 1.0, 0.8827, 1.0, 0.0, 1.0, 0.0, 1.0, 0.0, 1.0, 0.0, 1.0, 0.0, 1.0, 0.0, 1.0, 0.0, 1.0, 0.0, 1.0, 0.8827, 1.0, 0.8827, 1.0, 0.8827, 1.0, 0.8827, 1.0, 0.0, 1.0, 0.0, 1.0, 0.0, 1.0, 0.0, 1.0, 0.0, 1.0, 0.0, 1.0, 0.0, 1.0, 0.0, 1.0, 1.0, 1.0, 1.0, 1.0, 1.0, 1.0, 1.0, 1.0, 0.0, 1.0, 0.0, 1.0, 0.0, 1.0, 0.0, 1.0, 0.0, 1.0, 0.0, 1.0, 0.0, 1.0, 0.0, 1.0, 0.0, 1.0, 0.0, 1.0, 0.0, 1.0, 0.0, 1.0, 0.8827, 1.0, 0.8827, 1.0, 0.8827, 1.0, 0.8827, 1.0, 0.0, 1.0, 0.0, 1.0, 0.0, 1.0, 0.0, 1.0, 0.0, 1.0, 0.0, 1.0, 0.0, 0.0, 0.0, 0.0, 1.0, 1.0, 1.0, 1.0, 0.8827, 1.0, 0.8827, 1.0, 0.0, 1.0, 0.0, 1.0, 0.0, 1.0, 0.0, 1.0, 1.0, 0.0, 1.0, 0.0, 1.0, 1.0, 1.0, 1.0, 0.8827, 1.0, 0.8827, 1.0, 0.8827, 1.0, 0.8827, 1.0, 0.0, 1.0, 0.0, 1.0, 0.0, 1.0, 0.0, 1.0, 0.8827, 1.0, 0.8827, 1.0, 0.8827, 1.0, 0.8827, 1.0, 1.0, 0.0, 1.0, 0.0, 0.0, 0.0, 0.0, 0.0, 0.0, 1.0, 0.0, 1.0, 0.0, 1.0, 0.0, 1.0, 0.0, 0.0, 0.0, 0.0, 0.0, 0.0, 0.0, 0.0, 1.0, 1.0, 1.0, 1.0, 1.0, 1.0, 1.0, 1.0, 0.8827, 1.0, 0.8827, 1.0, 0.8827, 1.0, 0.8827, 1.0, 0.8827, 1.0, 0.8827, 1.0, 0.8827, 1.0, 0.8827, 1.0, 1.0, 1.0, 1.0, 1.0, 1.0, 1.0, 1.0, 1.0, 0.0, 0.0, 0.0, 0.0, 0.0, 0.0, 0.0, 0.0, 0.0, 1.0, 0.0, 1.0, 0.0, 1.0, 0.0, 1.0, 0.0, 0.0, 0.0, 0.0, 1.0, 0.0, 1.0, 0.0, 0.8827, 1.0, 0.8827, 1.0, 0.8827, 1.0, 0.8827, 1.0, 0.0, 1.0, 0.0, 1.0, 0.0, 1.0, 0.0, 1.0, 0.8827, 1.0, 0.8827, 1.0, 0.8827, 1.0, 0.8827, 1.0, 1.0, 0.0, 1.0, 0.0, 1.0, 1.0, 1.0, 1.0, 0.0, 1.0, 0.0, 1.0, 0.0, 1.0, 0.0, 1.0, 1.0, 1.0, 1.0, 1.0, 0.8827, 1.0, 0.8827, 1.0, 0.0, 1.0, 0.0, 1.0, 0.0, 0.0, 0.0, 0.0, 0.0, 1.0, 0.0, 1.0, 0.0, 1.0, 0.0, 1.0, 0.8827, 1.0, 0.8827, 1.0, 0.8827, 1.0, 0.8827, 1.0, 0.0, 1.0, 0.0, 1.0, 0.0, 1.0, 0.0, 1.0, 0.0, 1.0, 0.0, 1.0, 0.0, 1.0, 0.0, 1.0, 0.0, 1.0, 0.0, 1.0, 0.0, 1.0, 0.0, 1.0, 1.0, 1.0, 1.0, 1.0, 1.0, 1.0, 1.0, 1.0, 0.0, 1.0, 0.0, 1.0, 0.0, 1.0, 0.0, 1.0, 0.0, 1.0, 0.0, 1.0, 0.0, 1.0, 0.0, 1.0, 0.8827, 1.0, 0.8827, 1.0, 0.8827, 1.0, 0.8827, 1.0, 0.0, 1.0, 0.0, 1.0, 0.0, 1.0, 0.0, 1.0, 0.0, 1.0, 0.0, 1.0, 0.0, 1.0, 0.0, 1.0, 0.8827, 1.0, 0.8827, 1.0, 0.8827, 1.0, 0.8827, 1.0, 1.0, 1.0, 1.0, 1.0, 1.0, 1.0, 1.0, 1.0, 0.0, 1.0, 0.0, 1.0, 0.0, 1.0, 0.0, 1.0, 0.8827, 1.0, 0.8827, 1.0, 0.0, 1.0, 0.0, 1.0, 0.8827, 1.0, 0.8827, 1.0, 0.8827, 1.0, 0.8827, 1.0, 0.0, 1.0, 0.0, 1.0, 0.0, 1.0, 0.0, 1.0, 1.0, 0.0, 1.0, 0.0, 1.0, 0.0, 1.0, 0.0, 1.0, 0.0, 1.0, 0.0, 1.0, 0.0, 1.0, 0.0, 0.0, 0.0, 0.0, 0.0, 0.0, 0.0, 0.0, 0.0, 1.0, 0.0, 1.0, 0.0, 1.0, 0.0, 1.0, 0.0, 0.0, 0.0, 0.0, 0.0, 1.0, 0.0, 1.0, 0.0, 1.0, 0.0, 1.0, 0.0, 1.0, 0.0, 1.0, 0.0, 1.0, 0.0, 1.0, 0.0, 1.0, 0.0, 1.0, 0.0, 1.0, 0.0, 1.0, 0.0, 1.0, 0.0, 1.0, 0.0, 1.0, 0.0, 1.0, 0.0, 1.0, 0.0, 1.0, 0.0, 1.0, 0.0, 1.0, 0.0, 1.0, 0.0, 1.0, 0.0, 1.0, 0.0, 1.0, 0.0, 1.0, 0.0, 1.0, 0.0, 1.0, 0.0, 1.0, 0.0, 1.0, 0.0, 1.0, 0.0, 1.0, 0.0, 1.0, 0.0, 1.0, 0.0, 1.0, 0.0, 0.0, 0.0, 0.0, 0.0, 0.0, 0.0, 0.0, 0.0, 0.0, 0.0, 0.0, 0.0, 0.0, 0.0, 0.0, 0.0, 1.0, 0.0, 1.0, 0.0, 0.0, 0.0, 0.0, 0.0, 0.0, 0.0, 0.0, 0.0, 1.0, 0.0, 1.0, 0.0, 0.0, 0.0, 0.0, 0.0, 0.0, 0.0, 0.0, 0.0, 1.0, 0.0, 1.0, 0.0, 0.0, 0.0, 0.0, 0.0, 0.0, 0.0, 0.0, 0.0, 1.0, 0.0, 1.0, 0.0, 1.0, 0.0, 1.0, 0.0, 1.0, 0.0, 1.0, 0.0, 0.0, 0.0, 0.0, 0.0, 1.0, 0.0, 1.0, 0.0, 1.0, 0.0, 1.0, 0.0, 0.0, 0.0, 0.0, 0.0, 0.0, 0.0, 0.0, 0.0, 1.0, 0.0, 1.0, 0.0, 1.0, 0.0, 1.0, 0.0, 1.0, 0.0, 1.0, 0.0, 0.0, 0.0, 0.0, 0.0, 1.0, 0.0, 1.0, 0.0, 1.0, 0.0, 1.0, 0.0, 1.0, 0.0, 1.0, 0.0, 0.0, 0.0, 0.0, 0.0, 0.0, 0.0, 0.0, 0.0, 1.0, 0.0, 1.0, 0.0, 0.0, 0.0, 0.0, 0.0, 1.0, 0.0, 1.0, 0.0, 0.0, 0.0, 0.0, 0.0, 0.0, 0.0, 0.0, 0.0, 0.0, 0.0, 0.0, 0.0, 1.0, 0.0, 1.0, 0.0, 1.0, 0.0, 1.0, 0.0, 0.0, 0.0, 0.0, 0.0, 1.0, 0.0, 1.0, 0.0, 0.0, 0.0, 0.0, 0.0, 0.0, 0.0, 0.0, 0.0, 0.0, 0.0, 0.0, 0.0, 0.0, 0.0, 0.0, 0.0, 0.0, 0.0, 0.0, 0.0, 0.0, 0.0, 0.0, 0.0, 0.0, 0.0, 0.0, 0.0, 0.0, 0.0, 0.0, 0.0, 1.0, 0.0, 1.0, 0.0, 1.0, 0.0, 1.0, 0.0, 1.0, 0.0, 1.0, 0.0, 1.0, 0.0, 1.0, 0.0, 1.0, 0.0, 1.0, 0.0, 1.0, 0.0, 1.0, 0.0, 1.0, 0.0, 1.0, 0.0, 1.0, 0.0, 1.0, 0.0, 1.0, 0.0, 1.0, 0.0, 1.0, 0.0, 1.0, 0.0, 1.0, 0.0, 1.0, 0.0, 1.0, 0.0, 1.0, 0.0, 1.0, 0.0, 1.0, 0.0, 1.0, 0.0, 1.0, 0.0, 1.0, 0.0, 1.0, 0.0, 1.0, 0.0, 1.0, 0.0, 1.0, 0.0, 1.0, 0.0, 1.0, 0.0, 1.0, 0.0, 1.0, 0.0, 1.0, 0.0, 1.0, 0.0, 1.0, 0.0, 1.0, 0.0, 1.0, 0.0, 1.0, 0.0, 1.0, 0.0, 1.0, 0.0, 1.0, 0.0, 1.0, 0.0, 1.0, 0.0, 1.0, 0.0, 1.0, 0.0, 1.0, 0.0, 1.0, 0.0, 1.0, 0.0, 1.0, 0.0, 1.0, 0.0, 1.0, 0.0, 1.0, 0.0, 1.0, 0.0, 1.0, 0.0, 1.0, 0.0, 1.0, 0.0, 1.0, 0.0, 1.0, 0.0, 1.0, 0.0, 0.8827, 1.0, 0.8827, 1.0, 0.0, 1.0, 0.0, 1.0, 0.8827, 1.0, 0.8827, 1.0, 0.8827, 1.0, 0.8827, 1.0, 0.0, 1.0, 0.0, 1.0, 0.0, 1.0, 0.0, 1.0, 0.8827, 1.0, 0.8827, 1.0, 0.0, 1.0, 0.0, 1.0, 0.0, 1.0, 0.0, 1.0, 0.8827, 1.0, 0.8827, 1.0, 0.8827, 1.0, 0.8827, 1.0, 0.8827, 1.0, 0.8827, 1.0, 0.0, 1.0, 0.0, 1.0, 0.8827, 1.0, 1.0, 1.0, 1.0, 1.0, 1.0, 1.0, 1.0, 1.0, 1.0, 1.0, 0.0, 1.0, 0.0, 1.0, 0.0, 1.0, 0.0, 1.0, 0.8827, 1.0, 0.8827, 1.0, 0.0, 1.0, 0.0, 1.0, 1.0, 1.0, 1.0, 1.0, 1.0, 1.0, 1.0, 1.0, 0.0, 1.0, 0.0, 1.0, 1.0, 1.0, 1.0, 1.0, 0.0, 1.0, 0.0, 1.0, 0.0, 1.0, 0.0, 1.0, 1.0, 1.0, 1.0, 1.0, 0.0, 1.0, 0.0, 1.0, 1.0, 1.0, 1.0, 1.0, 1.0, 1.0, 1.0, 1.0, 0.0, 1.0, 0.0, 1.0, 1.0, 1.0, 1.0, 1.0, 0.0, 1.0, 0.0, 1.0, 0.0, 1.0, 0.0, 1.0, 1.0, 1.0, 1.0, 1.0, 0.0, 1.0, 0.0, 1.0, 0.0, 1.0, 0.0, 1.0, 0.0, 1.0, 0.0, 1.0, 0.0, 1.0, 0.0, 1.0, 1.0, 1.0, 1.0, 1.0, 0.0, 1.0, 0.0, 1.0, 0.0, 1.0, 0.0, 1.0, 1.0, 1.0, 1.0, 1.0, 0.0, 1.0, 0.0, 1.0, 1.0, 1.0, 1.0, 1.0, 1.0, 1.0, 1.0, 1.0, 1.0, 1.0, 1.0, 1.0, 0.0, 1.0, 0.0, 1.0, 1.0, 1.0, 1.0, 1.0, 1.0, 1.0, 1.0, 1.0, 0.0, 1.0, 0.0, 1.0, 1.0, 1.0, 1.0, 1.0, 0.0, 1.0, 0.0, 1.0, 1.0, 1.0, 1.0, 1.0, 0.0, 1.0, 0.0, 1.0, 1.0, 1.0, 1.0, 1.0, 0.0, 1.0, 0.0, 1.0, 0.0, 1.0, 0.0, 1.0, 1.0, 1.0, 1.0, 1.0, 0.0, 1.0, 0.0, 1.0, 1.0, 1.0, 1.0, 1.0, 0.0, 1.0, 0.0, 1.0, 0.0, 1.0, 0.0, 1.0, 0.0, 1.0, 0.0, 1.0, 0.0, 1.0, 0.0, 1.0, 1.0, 1.0, 1.0, 1.0, 1.0, 1.0, 1.0, 1.0, 1.0, 1.0, 1.0, 1.0])
me_plane.use_remesh_fix_poles = True
me_plane.use_remesh_preserve_attributes = False
me_plane.use_mirror_vertex_groups = False
me_plane.update()

# ---- objects
ob_light = bpy.data.objects.new('Light', light_light)
ob_camera = bpy.data.objects.new('Camera', cam_camera)
ob_empty_001 = bpy.data.objects.new('Empty.001', None)
ob_cat = bpy.data.objects.new('Cat', me_plane)
ob_empty_002 = bpy.data.objects.new('Empty.002', None)

# ---- transforms, parenting, visibility, modifiers, constraints
ob_light.location = (4.076, 1.005, 5.904)
ob_light.rotation_euler = (0.6503, 0.05522, 1.866)
ob_light.lock_rotations_4d = False
ob_light.empty_display_type = 'ARROWS'
ob_light.color = (0.0, 0.0, 0.0, 0.0)
ob_light.lineart.crease_threshold = 0.0
ob_camera.location = (7.359, -6.926, 4.958)
ob_camera.rotation_euler = (1.109, 0.0, 0.8149)
ob_camera.lock_rotations_4d = False
ob_camera.empty_display_type = 'ARROWS'
ob_camera.color = (0.0, 0.0, 0.0, 0.0)
ob_camera.display_type = 'WIRE'
ob_camera.lineart.crease_threshold = 0.0
ob_empty_001.location = (-0.03313, 5.71, 0.0)
ob_empty_001.rotation_euler = (1.571, 0.0, 1.571)
ob_empty_001.scale = (3.0, 3.0, 3.0)
ob_empty_001.empty_display_type = 'IMAGE'
ob_empty_001.empty_display_size = 5.0
ob_empty_001.lineart.crease_threshold = 0.0
ob_cat.location = (0.0, 0.0, 0.0)
ob_cat.rotation_euler = (1.571, 0.0, 0.0)
ob_cat.lineart.crease_threshold = 0.0
ob_empty_002.location = (1.125, 0.3749, 0.0)
ob_empty_002.rotation_euler = (1.571, 0.0, 0.0)
ob_empty_002.scale = (3.0, 3.0, 3.0)
ob_empty_002.empty_display_type = 'IMAGE'
ob_empty_002.empty_display_size = 5.0
ob_empty_002.lineart.crease_threshold = 0.0

# ---- collection membership
col_collection.objects.link(ob_light)
col_collection.objects.link(ob_camera)
col_collection.objects.link(ob_empty_001)
col_collection.objects.link(ob_cat)
col_collection.objects.link(ob_empty_002)

# ---- scene / render settings (as saved in the file)
scene.camera = ob_camera
scene.frame_start = 1; scene.frame_end = 250; scene.frame_set(1)
scene.render.engine = 'BLENDER_EEVEE_NEXT'
scene.cycles.use_denoising = False
scene.cycles.samples = 128
scene.cycles.sampling_pattern = 'TABULATED_SOBOL'
scene.cycles.use_adaptive_sampling = False
scene.cycles.use_light_tree = False
scene.view_settings.view_transform = 'Filmic'
bpy.context.view_layer.update()
